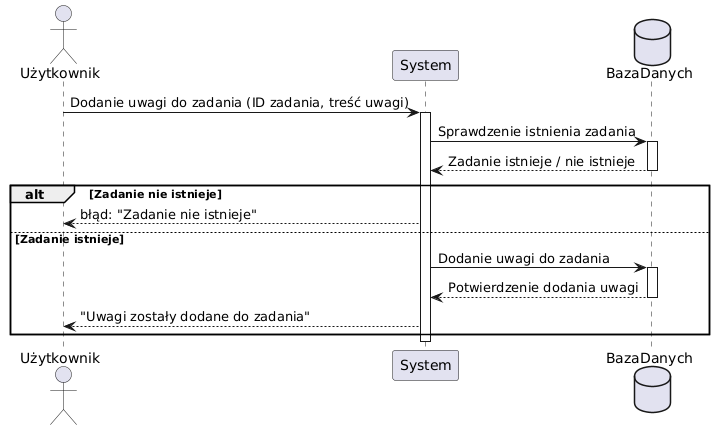

The diagram above was rendered by PlantUML. Its source (embedded in the PNG):
@startuml
actor Użytkownik
participant System
database BazaDanych

Użytkownik -> System: Dodanie uwagi do zadania (ID zadania, treść uwagi)
activate System

System -> BazaDanych: Sprawdzenie istnienia zadania
activate BazaDanych
BazaDanych --> System: Zadanie istnieje / nie istnieje
deactivate BazaDanych

alt Zadanie nie istnieje
    System --> Użytkownik: błąd: "Zadanie nie istnieje"
else Zadanie istnieje
    System -> BazaDanych: Dodanie uwagi do zadania
    activate BazaDanych
    BazaDanych --> System: Potwierdzenie dodania uwagi
    deactivate BazaDanych
    System --> Użytkownik: "Uwagi zostały dodane do zadania"
end

deactivate System
@enduml